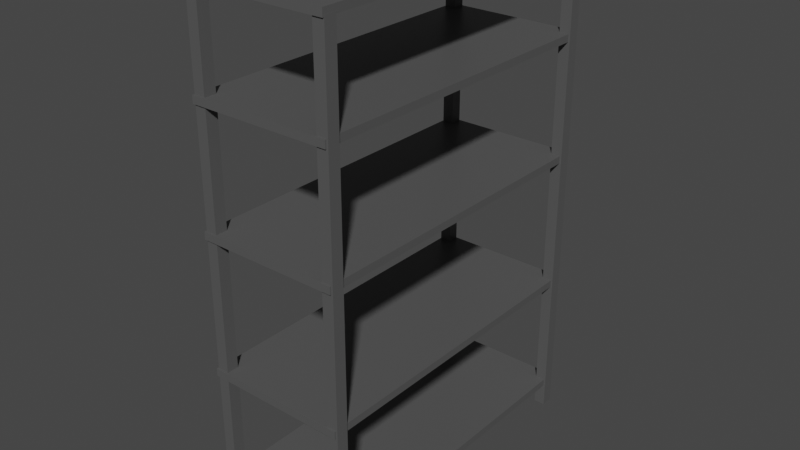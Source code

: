 # Source: Shkaf.blend  (saved by Blender 3.0.42; exported with 4.5.12 LTS)
import bpy
from mathutils import Matrix  # noqa: F401  (used for matrix-valued properties, if any)

bpy.ops.wm.read_factory_settings(use_empty=True)
scene = bpy.context.scene
scene.name = 'Scene'

# ---- collections
col_collection = bpy.data.collections.new('Collection'); scene.collection.children.link(col_collection)

# ---- materials (node trees are filled in below, after node groups)
mat_grey = bpy.data.materials.new('Grey')
mat_grey.alpha_threshold = 0.0
mat_grey.use_transparent_shadow = False
mat_grey.line_color = (0.0, 0.0, 0.0, 1.0)

# ---- material node trees
mat_grey.use_nodes = True; mat_grey.node_tree.nodes.clear()
_N = mat_grey.node_tree.nodes; _L = mat_grey.node_tree.links
n0 = _N.new('ShaderNodeOutputMaterial'); n0.name = 'Material Output'; n0.location = (300, 300)
n1 = _N.new('ShaderNodeBsdfPrincipled'); n1.name = 'Principled BSDF'; n1.location = (10, 300)
n1.distribution = 'GGX'
n1.subsurface_method = 'RANDOM_WALK_SKIN'
n1.inputs[0].default_value = (0.09315, 0.09315, 0.09315, 1.0)
n1.inputs[2].default_value = 0.4
n1.inputs[3].default_value = 1.45
n1.inputs[27].default_value = (0.0, 0.0, 0.0, 1.0)
n1.inputs[28].default_value = 1.0
_L.new(n1.outputs[0], n0.inputs[0])
n0.is_active_output = True

# ---- world
world_world = bpy.data.worlds.new('World'); scene.world = world_world
world_world.use_nodes = True; world_world.node_tree.nodes.clear()
_N = world_world.node_tree.nodes; _L = world_world.node_tree.links
n0 = _N.new('ShaderNodeOutputWorld'); n0.name = 'World Output'; n0.location = (300, 300)
n1 = _N.new('ShaderNodeBackground'); n1.name = 'Background'; n1.location = (10, 300)
n1.inputs[0].default_value = (0.05088, 0.05088, 0.05088, 1.0)
_L.new(n1.outputs[0], n0.inputs[0])
n0.is_active_output = True
world_world.color = (0.05088, 0.05088, 0.05088)
world_world.use_sun_shadow = False
world_world.sun_shadow_jitter_overblur = 0.0

# ---- meshes
me_cube = bpy.data.meshes.new('Cube')
me_cube.from_pydata([(1.0, 1.0, 1.0), (1.0, 1.0, -1.0), (1.0, -1.0, 1.0), (1.0, -1.0, -1.0), (-1.0, 1.0, 1.0), (-1.0, 1.0, -1.0), (-1.0, -1.0, 1.0), (-1.0, -1.0, -1.0)], [], [(0, 4, 6, 2), (3, 2, 6, 7), (7, 6, 4, 5), (5, 1, 3, 7), (1, 0, 2, 3), (5, 4, 0, 1)])
_uv = me_cube.uv_layers.new(name='UVMap')
_uv.uv.foreach_set('vector', [0.625, 0.5, 0.875, 0.5, 0.875, 0.75, 0.625, 0.75, 0.375, 0.75, 0.625, 0.75, 0.625, 1.0, 0.375, 1.0, 0.375, 0.0, 0.625, 0.0, 0.625, 0.25, 0.375, 0.25, 0.125, 0.5, 0.375, 0.5, 0.375, 0.75, 0.125, 0.75, 0.375, 0.5, 0.625, 0.5, 0.625, 0.75, 0.375, 0.75, 0.375, 0.25, 0.625, 0.25, 0.625, 0.5, 0.375, 0.5])
me_cube.materials.append(mat_grey)
me_cube.use_remesh_preserve_volume = False
me_cube.use_remesh_preserve_attributes = False
me_cube.use_mirror_vertex_groups = False
me_cube.update()
me_cube_001 = bpy.data.meshes.new('Cube.001')
me_cube_001.from_pydata([(1.0, 1.0, 1.0), (1.0, 1.0, -1.0), (1.0, -1.0, 1.0), (1.0, -1.0, -1.0), (-1.0, 1.0, 1.0), (-1.0, 1.0, -1.0), (-1.0, -1.0, 1.0), (-1.0, -1.0, -1.0)], [], [(0, 4, 6, 2), (3, 2, 6, 7), (7, 6, 4, 5), (5, 1, 3, 7), (1, 0, 2, 3), (5, 4, 0, 1)])
_uv = me_cube_001.uv_layers.new(name='UVMap')
_uv.uv.foreach_set('vector', [0.625, 0.5, 0.875, 0.5, 0.875, 0.75, 0.625, 0.75, 0.375, 0.75, 0.625, 0.75, 0.625, 1.0, 0.375, 1.0, 0.375, 0.0, 0.625, 0.0, 0.625, 0.25, 0.375, 0.25, 0.125, 0.5, 0.375, 0.5, 0.375, 0.75, 0.125, 0.75, 0.375, 0.5, 0.625, 0.5, 0.625, 0.75, 0.375, 0.75, 0.375, 0.25, 0.625, 0.25, 0.625, 0.5, 0.375, 0.5])
me_cube_001.materials.append(mat_grey)
me_cube_001.use_remesh_preserve_volume = False
me_cube_001.use_remesh_preserve_attributes = False
me_cube_001.use_mirror_vertex_groups = False
me_cube_001.update()
me_cube_003 = bpy.data.meshes.new('Cube.003')
me_cube_003.from_pydata([(1.0, 1.0, 1.0), (1.0, 1.0, -1.0), (1.0, -1.0, 1.0), (1.0, -1.0, -1.0), (-1.0, 1.0, 1.0), (-1.0, 1.0, -1.0), (-1.0, -1.0, 1.0), (-1.0, -1.0, -1.0)], [], [(0, 4, 6, 2), (3, 2, 6, 7), (7, 6, 4, 5), (5, 1, 3, 7), (1, 0, 2, 3), (5, 4, 0, 1)])
_uv = me_cube_003.uv_layers.new(name='UVMap')
_uv.uv.foreach_set('vector', [0.625, 0.5, 0.875, 0.5, 0.875, 0.75, 0.625, 0.75, 0.375, 0.75, 0.625, 0.75, 0.625, 1.0, 0.375, 1.0, 0.375, 0.0, 0.625, 0.0, 0.625, 0.25, 0.375, 0.25, 0.125, 0.5, 0.375, 0.5, 0.375, 0.75, 0.125, 0.75, 0.375, 0.5, 0.625, 0.5, 0.625, 0.75, 0.375, 0.75, 0.375, 0.25, 0.625, 0.25, 0.625, 0.5, 0.375, 0.5])
me_cube_003.materials.append(mat_grey)
me_cube_003.use_remesh_preserve_volume = False
me_cube_003.use_remesh_preserve_attributes = False
me_cube_003.use_mirror_vertex_groups = False
me_cube_003.update()
me_cube_002 = bpy.data.meshes.new('Cube.002')
me_cube_002.from_pydata([(1.0, 1.0, 1.0), (1.0, 1.0, -1.0), (1.0, -1.0, 1.0), (1.0, -1.0, -1.0), (-1.0, 1.0, 1.0), (-1.0, 1.0, -1.0), (-1.0, -1.0, 1.0), (-1.0, -1.0, -1.0)], [], [(0, 4, 6, 2), (3, 2, 6, 7), (7, 6, 4, 5), (5, 1, 3, 7), (1, 0, 2, 3), (5, 4, 0, 1)])
_uv = me_cube_002.uv_layers.new(name='UVMap')
_uv.uv.foreach_set('vector', [0.625, 0.5, 0.875, 0.5, 0.875, 0.75, 0.625, 0.75, 0.375, 0.75, 0.625, 0.75, 0.625, 1.0, 0.375, 1.0, 0.375, 0.0, 0.625, 0.0, 0.625, 0.25, 0.375, 0.25, 0.125, 0.5, 0.375, 0.5, 0.375, 0.75, 0.125, 0.75, 0.375, 0.5, 0.625, 0.5, 0.625, 0.75, 0.375, 0.75, 0.375, 0.25, 0.625, 0.25, 0.625, 0.5, 0.375, 0.5])
me_cube_002.materials.append(mat_grey)
me_cube_002.use_remesh_preserve_volume = False
me_cube_002.use_remesh_preserve_attributes = False
me_cube_002.use_mirror_vertex_groups = False
me_cube_002.update()
me_cube_005 = bpy.data.meshes.new('Cube.005')
me_cube_005.from_pydata([(1.0, 1.0, 1.0), (1.0, 1.0, -1.0), (1.0, -1.0, 1.0), (1.0, -1.0, -1.0), (-1.0, 1.0, 1.0), (-1.0, 1.0, -1.0), (-1.0, -1.0, 1.0), (-1.0, -1.0, -1.0)], [], [(0, 4, 6, 2), (3, 2, 6, 7), (7, 6, 4, 5), (5, 1, 3, 7), (1, 0, 2, 3), (5, 4, 0, 1)])
_uv = me_cube_005.uv_layers.new(name='UVMap')
_uv.uv.foreach_set('vector', [0.625, 0.5, 0.875, 0.5, 0.875, 0.75, 0.625, 0.75, 0.375, 0.75, 0.625, 0.75, 0.625, 1.0, 0.375, 1.0, 0.375, 0.0, 0.625, 0.0, 0.625, 0.25, 0.375, 0.25, 0.125, 0.5, 0.375, 0.5, 0.375, 0.75, 0.125, 0.75, 0.375, 0.5, 0.625, 0.5, 0.625, 0.75, 0.375, 0.75, 0.375, 0.25, 0.625, 0.25, 0.625, 0.5, 0.375, 0.5])
me_cube_005.materials.append(mat_grey)
me_cube_005.use_remesh_preserve_volume = False
me_cube_005.use_remesh_preserve_attributes = False
me_cube_005.use_mirror_vertex_groups = False
me_cube_005.update()
me_cube_006 = bpy.data.meshes.new('Cube.006')
me_cube_006.from_pydata([(1.0, 1.0, 1.0), (1.0, 1.0, -1.0), (1.0, -1.0, 1.0), (1.0, -1.0, -1.0), (-1.0, 1.0, 1.0), (-1.0, 1.0, -1.0), (-1.0, -1.0, 1.0), (-1.0, -1.0, -1.0)], [], [(0, 4, 6, 2), (3, 2, 6, 7), (7, 6, 4, 5), (5, 1, 3, 7), (1, 0, 2, 3), (5, 4, 0, 1)])
_uv = me_cube_006.uv_layers.new(name='UVMap')
_uv.uv.foreach_set('vector', [0.625, 0.5, 0.875, 0.5, 0.875, 0.75, 0.625, 0.75, 0.375, 0.75, 0.625, 0.75, 0.625, 1.0, 0.375, 1.0, 0.375, 0.0, 0.625, 0.0, 0.625, 0.25, 0.375, 0.25, 0.125, 0.5, 0.375, 0.5, 0.375, 0.75, 0.125, 0.75, 0.375, 0.5, 0.625, 0.5, 0.625, 0.75, 0.375, 0.75, 0.375, 0.25, 0.625, 0.25, 0.625, 0.5, 0.375, 0.5])
me_cube_006.materials.append(mat_grey)
me_cube_006.use_remesh_preserve_volume = False
me_cube_006.use_remesh_preserve_attributes = False
me_cube_006.use_mirror_vertex_groups = False
me_cube_006.update()
me_cube_007 = bpy.data.meshes.new('Cube.007')
me_cube_007.from_pydata([(1.0, 1.0, 1.0), (1.0, 1.0, -1.0), (1.0, -1.0, 1.0), (1.0, -1.0, -1.0), (-1.0, 1.0, 1.0), (-1.0, 1.0, -1.0), (-1.0, -1.0, 1.0), (-1.0, -1.0, -1.0)], [], [(0, 4, 6, 2), (3, 2, 6, 7), (7, 6, 4, 5), (5, 1, 3, 7), (1, 0, 2, 3), (5, 4, 0, 1)])
_uv = me_cube_007.uv_layers.new(name='UVMap')
_uv.uv.foreach_set('vector', [0.625, 0.5, 0.875, 0.5, 0.875, 0.75, 0.625, 0.75, 0.375, 0.75, 0.625, 0.75, 0.625, 1.0, 0.375, 1.0, 0.375, 0.0, 0.625, 0.0, 0.625, 0.25, 0.375, 0.25, 0.125, 0.5, 0.375, 0.5, 0.375, 0.75, 0.125, 0.75, 0.375, 0.5, 0.625, 0.5, 0.625, 0.75, 0.375, 0.75, 0.375, 0.25, 0.625, 0.25, 0.625, 0.5, 0.375, 0.5])
me_cube_007.materials.append(mat_grey)
me_cube_007.use_remesh_preserve_volume = False
me_cube_007.use_remesh_preserve_attributes = False
me_cube_007.use_mirror_vertex_groups = False
me_cube_007.update()
me_cube_008 = bpy.data.meshes.new('Cube.008')
me_cube_008.from_pydata([(1.0, 1.0, 1.0), (1.0, 1.0, -1.0), (1.0, -1.0, 1.0), (1.0, -1.0, -1.0), (-1.0, 1.0, 1.0), (-1.0, 1.0, -1.0), (-1.0, -1.0, 1.0), (-1.0, -1.0, -1.0)], [], [(0, 4, 6, 2), (3, 2, 6, 7), (7, 6, 4, 5), (5, 1, 3, 7), (1, 0, 2, 3), (5, 4, 0, 1)])
_uv = me_cube_008.uv_layers.new(name='UVMap')
_uv.uv.foreach_set('vector', [0.625, 0.5, 0.875, 0.5, 0.875, 0.75, 0.625, 0.75, 0.375, 0.75, 0.625, 0.75, 0.625, 1.0, 0.375, 1.0, 0.375, 0.0, 0.625, 0.0, 0.625, 0.25, 0.375, 0.25, 0.125, 0.5, 0.375, 0.5, 0.375, 0.75, 0.125, 0.75, 0.375, 0.5, 0.625, 0.5, 0.625, 0.75, 0.375, 0.75, 0.375, 0.25, 0.625, 0.25, 0.625, 0.5, 0.375, 0.5])
me_cube_008.materials.append(mat_grey)
me_cube_008.use_remesh_preserve_volume = False
me_cube_008.use_remesh_preserve_attributes = False
me_cube_008.use_mirror_vertex_groups = False
me_cube_008.update()
me_cube_009 = bpy.data.meshes.new('Cube.009')
me_cube_009.from_pydata([(1.0, 1.0, 1.0), (1.0, 1.0, -1.0), (1.0, -1.0, 1.0), (1.0, -1.0, -1.0), (-1.0, 1.0, 1.0), (-1.0, 1.0, -1.0), (-1.0, -1.0, 1.0), (-1.0, -1.0, -1.0)], [], [(0, 4, 6, 2), (3, 2, 6, 7), (7, 6, 4, 5), (5, 1, 3, 7), (1, 0, 2, 3), (5, 4, 0, 1)])
_uv = me_cube_009.uv_layers.new(name='UVMap')
_uv.uv.foreach_set('vector', [0.625, 0.5, 0.875, 0.5, 0.875, 0.75, 0.625, 0.75, 0.375, 0.75, 0.625, 0.75, 0.625, 1.0, 0.375, 1.0, 0.375, 0.0, 0.625, 0.0, 0.625, 0.25, 0.375, 0.25, 0.125, 0.5, 0.375, 0.5, 0.375, 0.75, 0.125, 0.75, 0.375, 0.5, 0.625, 0.5, 0.625, 0.75, 0.375, 0.75, 0.375, 0.25, 0.625, 0.25, 0.625, 0.5, 0.375, 0.5])
me_cube_009.materials.append(mat_grey)
me_cube_009.use_remesh_preserve_volume = False
me_cube_009.use_remesh_preserve_attributes = False
me_cube_009.use_mirror_vertex_groups = False
me_cube_009.update()

# ---- objects
ob_palka = bpy.data.objects.new('Palka', me_cube)
ob_palka_001 = bpy.data.objects.new('Palka.001', me_cube_001)
ob_palka_003 = bpy.data.objects.new('Palka.003', me_cube_003)
ob_palka_002 = bpy.data.objects.new('Palka.002', me_cube_002)
ob_polkaup = bpy.data.objects.new('PolkaUp', me_cube_005)
ob_polka = bpy.data.objects.new('Polka', me_cube_006)
ob_polka_001 = bpy.data.objects.new('Polka.001', me_cube_007)
ob_polka_002 = bpy.data.objects.new('Polka.002', me_cube_008)
ob_polka_003 = bpy.data.objects.new('Polka.003', me_cube_009)

# ---- transforms, parenting, visibility, modifiers, constraints
ob_palka.location = (0.0, 0.0, 0.0)
ob_palka.scale = (0.0409, 0.04327, 1.794)
ob_palka.lock_rotations_4d = False
ob_palka.empty_display_type = 'ARROWS'
ob_palka.lineart.crease_threshold = 0.0
ob_palka_001.location = (0.0, 2.296, 0.0)
ob_palka_001.scale = (0.0409, 0.04327, 1.794)
ob_palka_001.lock_rotations_4d = False
ob_palka_001.empty_display_type = 'ARROWS'
ob_palka_001.lineart.crease_threshold = 0.0
ob_palka_003.location = (0.9395, 0.0, 0.0)
ob_palka_003.scale = (0.0409, 0.04327, 1.794)
ob_palka_003.lock_rotations_4d = False
ob_palka_003.empty_display_type = 'ARROWS'
ob_palka_003.lineart.crease_threshold = 0.0
ob_palka_002.location = (0.9395, 2.296, 0.0)
ob_palka_002.scale = (0.0409, 0.04327, 1.794)
ob_palka_002.lock_rotations_4d = False
ob_palka_002.empty_display_type = 'ARROWS'
ob_palka_002.lineart.crease_threshold = 0.0
ob_polkaup.location = (0.4639, 1.147, 1.807)
ob_polkaup.scale = (0.5153, 1.201, 0.02704)
ob_polkaup.lock_rotations_4d = False
ob_polkaup.empty_display_type = 'ARROWS'
ob_polkaup.lineart.crease_threshold = 0.0
ob_polka.location = (0.4587, 1.147, 1.116)
ob_polka.scale = (0.5096, 1.201, 0.02704)
ob_polka.lock_rotations_4d = False
ob_polka.empty_display_type = 'ARROWS'
ob_polka.lineart.crease_threshold = 0.0
ob_polka_001.location = (0.4587, 1.147, 0.2523)
ob_polka_001.scale = (0.5096, 1.201, 0.02704)
ob_polka_001.lock_rotations_4d = False
ob_polka_001.empty_display_type = 'ARROWS'
ob_polka_001.lineart.crease_threshold = 0.0
ob_polka_002.location = (0.4587, 1.147, -0.7284)
ob_polka_002.scale = (0.5096, 1.201, 0.02704)
ob_polka_002.lock_rotations_4d = False
ob_polka_002.empty_display_type = 'ARROWS'
ob_polka_002.lineart.crease_threshold = 0.0
ob_polka_003.location = (0.4587, 1.147, -1.598)
ob_polka_003.scale = (0.5096, 1.201, 0.02704)
ob_polka_003.lock_rotations_4d = False
ob_polka_003.empty_display_type = 'ARROWS'
ob_polka_003.lineart.crease_threshold = 0.0

# ---- collection membership
col_collection.objects.link(ob_palka)
col_collection.objects.link(ob_palka_001)
col_collection.objects.link(ob_palka_003)
col_collection.objects.link(ob_palka_002)
col_collection.objects.link(ob_polkaup)
col_collection.objects.link(ob_polka)
col_collection.objects.link(ob_polka_001)
col_collection.objects.link(ob_polka_002)
col_collection.objects.link(ob_polka_003)

# ---- scene / render settings (as saved in the file)
scene.frame_start = 1; scene.frame_end = 250; scene.frame_set(1)
scene.render.engine = 'BLENDER_EEVEE_NEXT'
scene.cycles.sampling_pattern = 'TABULATED_SOBOL'
scene.cycles.use_light_tree = False
scene.view_settings.view_transform = 'Filmic'
bpy.context.view_layer.update()

# ---- added for rendering (the .blend has no active camera and no usable light): camera, sun
cam_auto = bpy.data.cameras.new('AutoCamera')
cam_auto.lens = 50.0
cam_auto.sensor_width = 36.0
cam_auto.clip_end = 1000.0
ob_auto_camera = bpy.data.objects.new('AutoCamera', cam_auto)
scene.collection.objects.link(ob_auto_camera)
ob_auto_camera.location = (4.60142, -3.81773, 3.32955)
ob_auto_camera.rotation_euler = (1.09748, -7.21219e-08, 0.694738)
scene.camera = ob_auto_camera
light_auto_sun = bpy.data.lights.new('AutoSun', 'SUN')
light_auto_sun.energy = 3.0
light_auto_sun.angle = 0.0523599
ob_auto_sun = bpy.data.objects.new('AutoSun', light_auto_sun)
scene.collection.objects.link(ob_auto_sun)
ob_auto_sun.rotation_euler = (0.872665, 0.174533, 0.523599)
bpy.context.view_layer.update()
